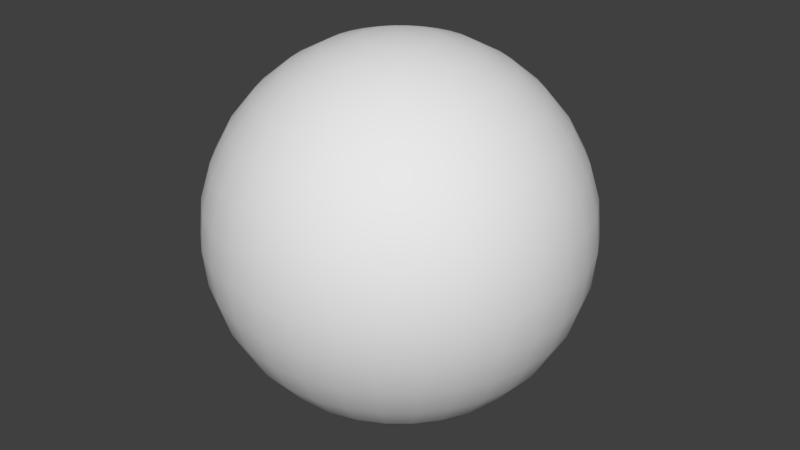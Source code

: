 # Source: bill6.blend  (saved by Blender 2.79.0; exported with 4.5.12 LTS)
import bpy
from mathutils import Matrix  # noqa: F401  (used for matrix-valued properties, if any)

bpy.ops.wm.read_factory_settings(use_empty=True)
scene = bpy.context.scene
scene.name = 'Scene'

# ---- collections
col_collection_1 = bpy.data.collections.new('Collection 1'); scene.collection.children.link(col_collection_1)

# ---- world
world_world = bpy.data.worlds.new('World'); scene.world = world_world
world_world.color = (0.05088, 0.05088, 0.05088)
world_world.use_sun_shadow = False
world_world.sun_shadow_jitter_overblur = 0.0
world_world.cycles.sampling_method = 'MANUAL'

# ---- meshes
me_sphere = bpy.data.meshes.new('Sphere')
me_sphere.from_pydata([(0.03806, 0.1913, 0.9808), (0.07466, 0.3753, 0.9239), (0.1084, 0.5449, 0.8315), (0.1379, 0.6935, 0.7071), (0.1622, 0.8155, 0.5556), (0.1802, 0.9061, 0.3827), (0.1913, 0.9619, 0.1951), (0.1951, 0.9808, 7.55e-08), (0.1913, 0.9619, -0.1951), (0.1802, 0.9061, -0.3827), (0.1622, 0.8155, -0.5556), (0.1379, 0.6935, -0.7071), (0.1084, 0.5449, -0.8315), (0.07466, 0.3753, -0.9239), (0.03806, 0.1913, -0.9808), (0.07466, 0.1802, 0.9808), (0.1464, 0.3536, 0.9239), (0.2126, 0.5133, 0.8315), (0.2706, 0.6533, 0.7071), (0.3182, 0.7682, 0.5556), (0.3536, 0.8536, 0.3827), (0.3753, 0.9061, 0.1951), (0.3827, 0.9239, 7.55e-08), (0.3753, 0.9061, -0.1951), (0.3536, 0.8536, -0.3827), (0.3182, 0.7682, -0.5556), (0.2706, 0.6533, -0.7071), (0.2126, 0.5133, -0.8315), (0.1464, 0.3536, -0.9239), (0.07466, 0.1802, -0.9808), (0.1084, 0.1622, 0.9808), (0.2126, 0.3182, 0.9239), (0.3087, 0.4619, 0.8315), (0.3928, 0.5879, 0.7071), (0.4619, 0.6913, 0.5556), (0.5133, 0.7682, 0.3827), (0.5449, 0.8155, 0.1951), (0.5556, 0.8315, 7.55e-08), (0.5449, 0.8155, -0.1951), (0.5133, 0.7682, -0.3827), (0.4619, 0.6913, -0.5556), (0.3928, 0.5879, -0.7071), (0.3087, 0.4619, -0.8315), (0.2126, 0.3182, -0.9239), (0.1084, 0.1622, -0.9808), (0.1379, 0.1379, 0.9808), (0.2706, 0.2706, 0.9239), (0.3928, 0.3928, 0.8315), (0.5, 0.5, 0.7071), (0.5879, 0.5879, 0.5556), (0.6533, 0.6533, 0.3827), (0.6935, 0.6935, 0.1951), (0.7071, 0.7071, 7.55e-08), (0.6935, 0.6935, -0.1951), (0.6533, 0.6533, -0.3827), (0.5879, 0.5879, -0.5556), (0.5, 0.5, -0.7071), (0.3928, 0.3928, -0.8315), (0.2706, 0.2706, -0.9239), (0.1379, 0.1379, -0.9808), (0.1622, 0.1084, 0.9808), (0.3182, 0.2126, 0.9239), (0.4619, 0.3087, 0.8315), (0.5879, 0.3928, 0.7071), (0.6913, 0.4619, 0.5556), (0.7682, 0.5133, 0.3827), (0.8155, 0.5449, 0.1951), (0.8315, 0.5556, 7.55e-08), (0.8155, 0.5449, -0.1951), (0.7682, 0.5133, -0.3827), (0.6913, 0.4619, -0.5556), (0.5879, 0.3928, -0.7071), (0.4619, 0.3087, -0.8315), (0.3182, 0.2126, -0.9239), (0.1622, 0.1084, -0.9808), (0.0, -3.258e-07, -1.0), (0.1802, 0.07466, 0.9808), (0.3536, 0.1464, 0.9239), (0.5133, 0.2126, 0.8315), (0.6533, 0.2706, 0.7071), (0.7682, 0.3182, 0.5556), (0.8536, 0.3536, 0.3827), (0.9061, 0.3753, 0.1951), (0.9239, 0.3827, 7.55e-08), (0.9061, 0.3753, -0.1951), (0.8536, 0.3536, -0.3827), (0.7682, 0.3182, -0.5556), (0.6533, 0.2706, -0.7071), (0.5133, 0.2126, -0.8315), (0.3536, 0.1464, -0.9239), (0.1802, 0.07466, -0.9808), (0.1913, 0.03806, 0.9808), (0.3753, 0.07466, 0.9239), (0.5449, 0.1084, 0.8315), (0.6935, 0.1379, 0.7071), (0.8155, 0.1622, 0.5556), (0.9061, 0.1802, 0.3827), (0.9619, 0.1913, 0.1951), (0.9808, 0.1951, 7.55e-08), (0.9619, 0.1913, -0.1951), (0.9061, 0.1802, -0.3827), (0.8155, 0.1622, -0.5556), (0.6935, 0.1379, -0.7071), (0.5449, 0.1084, -0.8315), (0.3753, 0.07466, -0.9239), (0.1913, 0.03806, -0.9808), (0.1951, -3.266e-07, 0.9808), (0.3827, -3.192e-07, 0.9239), (0.5556, -3.117e-07, 0.8315), (0.7071, -3.192e-07, 0.7071), (0.8315, -3.341e-07, 0.5556), (0.9239, -2.745e-07, 0.3827), (0.9808, -3.937e-07, 0.1951), (1.0, -3.788e-07, 7.55e-08), (0.9808, -3.937e-07, -0.1951), (0.9239, -2.298e-07, -0.3827), (0.8315, -3.341e-07, -0.5556), (0.7071, -3.192e-07, -0.7071), (0.5556, -3.415e-07, -0.8315), (0.3827, -3.043e-07, -0.9239), (0.1951, -3.08e-07, -0.9808), (0.1913, -0.03806, 0.9808), (0.3753, -0.07466, 0.9239), (0.5449, -0.1084, 0.8315), (0.6935, -0.138, 0.7071), (0.8155, -0.1622, 0.5556), (0.9061, -0.1802, 0.3827), (0.9619, -0.1913, 0.1951), (0.9808, -0.1951, 7.55e-08), (0.9619, -0.1913, -0.1951), (0.9061, -0.1802, -0.3827), (0.8155, -0.1622, -0.5556), (0.6935, -0.138, -0.7071), (0.5449, -0.1084, -0.8315), (0.3753, -0.07466, -0.9239), (0.1913, -0.03806, -0.9808), (0.1802, -0.07466, 0.9808), (0.3536, -0.1464, 0.9239), (0.5133, -0.2126, 0.8315), (0.6533, -0.2706, 0.7071), (0.7682, -0.3182, 0.5556), (0.8536, -0.3536, 0.3827), (0.9061, -0.3753, 0.1951), (0.9239, -0.3827, 7.55e-08), (0.9061, -0.3753, -0.1951), (0.8536, -0.3536, -0.3827), (0.7682, -0.3182, -0.5556), (0.6533, -0.2706, -0.7071), (0.5133, -0.2126, -0.8315), (0.3536, -0.1464, -0.9239), (0.1802, -0.07466, -0.9808), (0.1622, -0.1084, 0.9808), (0.3182, -0.2126, 0.9239), (0.4619, -0.3087, 0.8315), (0.5879, -0.3928, 0.7071), (0.6913, -0.4619, 0.5556), (0.7682, -0.5133, 0.3827), (0.8155, -0.5449, 0.1951), (0.8315, -0.5556, 7.55e-08), (0.8155, -0.5449, -0.1951), (0.7682, -0.5133, -0.3827), (0.6913, -0.4619, -0.5556), (0.5879, -0.3928, -0.7071), (0.4619, -0.3087, -0.8315), (0.3182, -0.2126, -0.9239), (0.1622, -0.1084, -0.9808), (0.1379, -0.138, 0.9808), (0.2706, -0.2706, 0.9239), (0.3928, -0.3928, 0.8315), (0.5, -0.5, 0.7071), (0.5879, -0.5879, 0.5556), (0.6533, -0.6533, 0.3827), (0.6935, -0.6935, 0.1951), (0.7071, -0.7071, 7.55e-08), (0.6935, -0.6935, -0.1951), (0.6533, -0.6533, -0.3827), (0.5879, -0.5879, -0.5556), (0.5, -0.5, -0.7071), (0.3928, -0.3928, -0.8315), (0.2706, -0.2706, -0.9239), (0.1379, -0.138, -0.9808), (0.1084, -0.1622, 0.9808), (0.2126, -0.3182, 0.9239), (0.3087, -0.4619, 0.8315), (0.3928, -0.5879, 0.7071), (0.4619, -0.6913, 0.5556), (0.5133, -0.7682, 0.3827), (0.5449, -0.8155, 0.1951), (0.5556, -0.8315, 7.55e-08), (0.5449, -0.8155, -0.1951), (0.5133, -0.7682, -0.3827), (0.4619, -0.6913, -0.5556), (0.3928, -0.5879, -0.7071), (0.3087, -0.4619, -0.8315), (0.2126, -0.3182, -0.9239), (0.1084, -0.1622, -0.9808), (0.07466, -0.1802, 0.9808), (0.1464, -0.3536, 0.9239), (0.2126, -0.5133, 0.8315), (0.2706, -0.6533, 0.7071), (0.3182, -0.7682, 0.5556), (0.3536, -0.8536, 0.3827), (0.3753, -0.9061, 0.1951), (0.3827, -0.9239, 7.55e-08), (0.3753, -0.9061, -0.1951), (0.3536, -0.8536, -0.3827), (0.3182, -0.7682, -0.5556), (0.2706, -0.6533, -0.7071), (0.2126, -0.5133, -0.8315), (0.1464, -0.3536, -0.9239), (0.07466, -0.1802, -0.9808), (0.03806, -0.1913, 0.9808), (0.07466, -0.3753, 0.9239), (0.1084, -0.5449, 0.8315), (0.1379, -0.6935, 0.7071), (0.1622, -0.8155, 0.5556), (0.1802, -0.9061, 0.3827), (0.1913, -0.9619, 0.1951), (0.1951, -0.9808, 7.55e-08), (0.1913, -0.9619, -0.1951), (0.1802, -0.9061, -0.3827), (0.1622, -0.8155, -0.5556), (0.1379, -0.6935, -0.7071), (0.1084, -0.5449, -0.8315), (0.07466, -0.3753, -0.9239), (0.03806, -0.1913, -0.9808), (-7.212e-09, -0.1951, 0.9808), (4.122e-08, -0.3827, 0.9239), (2.632e-08, -0.5556, 0.8315), (-2.584e-08, -0.7071, 0.7071), (-8.544e-08, -0.8315, 0.5556), (6.357e-08, -0.9239, 0.3827), (-8.544e-08, -0.9808, 0.1951), (-1.003e-07, -1.0, 7.55e-08), (-8.544e-08, -0.9808, -0.1951), (6.357e-08, -0.9239, -0.3827), (-8.544e-08, -0.8315, -0.5556), (-2.584e-08, -0.7071, -0.7071), (-1.094e-08, -0.5556, -0.8315), (3.964e-09, -0.3827, -0.9239), (3.964e-09, -0.1951, -0.9808), (-0.03806, -0.1913, 0.9808), (-0.07466, -0.3753, 0.9239), (-0.1084, -0.5449, 0.8315), (-0.1379, -0.6935, 0.7071), (-0.1622, -0.8155, 0.5556), (-0.1802, -0.9061, 0.3827), (-0.1913, -0.9619, 0.1951), (-0.1951, -0.9808, 7.55e-08), (-0.1913, -0.9619, -0.1951), (-0.1802, -0.9061, -0.3827), (-0.1622, -0.8155, -0.5556), (-0.1379, -0.6935, -0.7071), (-0.1084, -0.5449, -0.8315), (-0.07466, -0.3753, -0.9239), (-0.03806, -0.1913, -0.9808), (-0.07466, -0.1802, 0.9808), (-0.1464, -0.3536, 0.9239), (-0.2126, -0.5133, 0.8315), (-0.2706, -0.6533, 0.7071), (-0.3182, -0.7682, 0.5556), (-0.3536, -0.8536, 0.3827), (-0.3753, -0.9061, 0.1951), (-0.3827, -0.9239, 7.55e-08), (-0.3753, -0.9061, -0.1951), (-0.3536, -0.8536, -0.3827), (-0.3182, -0.7682, -0.5556), (-0.2706, -0.6533, -0.7071), (-0.2126, -0.5133, -0.8315), (-0.1464, -0.3536, -0.9239), (-0.07466, -0.1802, -0.9808), (-1.81e-07, -5.968e-07, 1.0), (-0.1084, -0.1622, 0.9808), (-0.2126, -0.3182, 0.9239), (-0.3087, -0.4619, 0.8315), (-0.3928, -0.5879, 0.7071), (-0.4619, -0.6913, 0.5556), (-0.5133, -0.7682, 0.3827), (-0.5449, -0.8155, 0.1951), (-0.5556, -0.8315, 7.55e-08), (-0.5449, -0.8155, -0.1951), (-0.5133, -0.7682, -0.3827), (-0.4619, -0.6913, -0.5556), (-0.3928, -0.5879, -0.7071), (-0.3087, -0.4619, -0.8315), (-0.2126, -0.3182, -0.9239), (-0.1084, -0.1622, -0.9808), (-0.1379, -0.138, 0.9808), (-0.2706, -0.2706, 0.9239), (-0.3928, -0.3928, 0.8315), (-0.5, -0.5, 0.7071), (-0.5879, -0.5879, 0.5556), (-0.6533, -0.6533, 0.3827), (-0.6935, -0.6935, 0.1951), (-0.7071, -0.7071, 7.55e-08), (-0.6935, -0.6935, -0.1951), (-0.6533, -0.6533, -0.3827), (-0.5879, -0.5879, -0.5556), (-0.5, -0.5, -0.7071), (-0.3928, -0.3928, -0.8315), (-0.2706, -0.2706, -0.9239), (-0.1379, -0.1379, -0.9808), (-0.1622, -0.1084, 0.9808), (-0.3182, -0.2126, 0.9239), (-0.4619, -0.3087, 0.8315), (-0.5879, -0.3928, 0.7071), (-0.6913, -0.4619, 0.5556), (-0.7682, -0.5133, 0.3827), (-0.8155, -0.5449, 0.1951), (-0.8315, -0.5556, 7.55e-08), (-0.8155, -0.5449, -0.1951), (-0.7682, -0.5133, -0.3827), (-0.6913, -0.4619, -0.5556), (-0.5879, -0.3928, -0.7071), (-0.4619, -0.3087, -0.8315), (-0.3182, -0.2126, -0.9239), (-0.1622, -0.1084, -0.9808), (-0.1802, -0.07466, 0.9808), (-0.3536, -0.1464, 0.9239), (-0.5133, -0.2126, 0.8315), (-0.6533, -0.2706, 0.7071), (-0.7682, -0.3182, 0.5556), (-0.8536, -0.3536, 0.3827), (-0.9061, -0.3753, 0.1951), (-0.9239, -0.3827, 7.55e-08), (-0.9061, -0.3753, -0.1951), (-0.8536, -0.3536, -0.3827), (-0.7682, -0.3182, -0.5556), (-0.6533, -0.2706, -0.7071), (-0.5133, -0.2126, -0.8315), (-0.3536, -0.1464, -0.9239), (-0.1802, -0.07466, -0.9808), (-0.1913, -0.03806, 0.9808), (-0.3753, -0.07466, 0.9239), (-0.5449, -0.1084, 0.8315), (-0.6935, -0.1379, 0.7071), (-0.8155, -0.1622, 0.5556), (-0.9061, -0.1802, 0.3827), (-0.9619, -0.1913, 0.1951), (-0.9808, -0.1951, 7.55e-08), (-0.9619, -0.1913, -0.1951), (-0.9061, -0.1802, -0.3827), (-0.8155, -0.1622, -0.5556), (-0.6935, -0.1379, -0.7071), (-0.5449, -0.1084, -0.8315), (-0.3753, -0.07466, -0.9239), (-0.1913, -0.03806, -0.9808), (-0.1951, -3.117e-07, 0.9808), (-0.3827, -2.819e-07, 0.9239), (-0.5556, -2.819e-07, 0.8315), (-0.7071, -1.851e-07, 0.7071), (-0.8315, -1.404e-07, 0.5556), (-0.9239, -3.192e-07, 0.3827), (-0.9808, -9.567e-08, 0.1951), (-1.0, -1.404e-07, 7.55e-08), (-0.9808, -9.567e-08, -0.1951), (-0.9239, -3.192e-07, -0.3827), (-0.8315, -1.404e-07, -0.5556), (-0.7071, -1.851e-07, -0.7071), (-0.5556, -2.596e-07, -0.8315), (-0.3827, -2.521e-07, -0.9239), (-0.1951, -3.155e-07, -0.9808), (-0.1913, 0.03806, 0.9808), (-0.3753, 0.07466, 0.9239), (-0.5449, 0.1084, 0.8315), (-0.6935, 0.1379, 0.7071), (-0.8155, 0.1622, 0.5556), (-0.9061, 0.1802, 0.3827), (-0.9619, 0.1913, 0.1951), (-0.9808, 0.1951, 7.55e-08), (-0.9619, 0.1913, -0.1951), (-0.9061, 0.1802, -0.3827), (-0.8155, 0.1622, -0.5556), (-0.6935, 0.1379, -0.7071), (-0.5449, 0.1084, -0.8315), (-0.3753, 0.07466, -0.9239), (-0.1913, 0.03806, -0.9808), (-0.1802, 0.07466, 0.9808), (-0.3536, 0.1464, 0.9239), (-0.5133, 0.2126, 0.8315), (-0.6533, 0.2706, 0.7071), (-0.7682, 0.3182, 0.5556), (-0.8536, 0.3536, 0.3827), (-0.9061, 0.3753, 0.1951), (-0.9239, 0.3827, 7.55e-08), (-0.9061, 0.3753, -0.1951), (-0.8536, 0.3536, -0.3827), (-0.7682, 0.3182, -0.5556), (-0.6533, 0.2706, -0.7071), (-0.5133, 0.2126, -0.8315), (-0.3536, 0.1464, -0.9239), (-0.1802, 0.07466, -0.9808), (-0.1622, 0.1084, 0.9808), (-0.3182, 0.2126, 0.9239), (-0.4619, 0.3087, 0.8315), (-0.5879, 0.3928, 0.7071), (-0.6913, 0.4619, 0.5556), (-0.7682, 0.5133, 0.3827), (-0.8155, 0.5449, 0.1951), (-0.8315, 0.5556, 7.55e-08), (-0.8155, 0.5449, -0.1951), (-0.7682, 0.5133, -0.3827), (-0.6913, 0.4619, -0.5556), (-0.5879, 0.3928, -0.7071), (-0.4619, 0.3087, -0.8315), (-0.3182, 0.2126, -0.9239), (-0.1622, 0.1084, -0.9808), (-0.1379, 0.1379, 0.9808), (-0.2706, 0.2706, 0.9239), (-0.3928, 0.3928, 0.8315), (-0.5, 0.5, 0.7071), (-0.5879, 0.5879, 0.5556), (-0.6533, 0.6533, 0.3827), (-0.6935, 0.6935, 0.1951), (-0.7071, 0.7071, 7.55e-08), (-0.6935, 0.6935, -0.1951), (-0.6533, 0.6533, -0.3827), (-0.5879, 0.5879, -0.5556), (-0.5, 0.5, -0.7071), (-0.3928, 0.3928, -0.8315), (-0.2706, 0.2706, -0.9239), (-0.1379, 0.1379, -0.9808), (-0.1084, 0.1622, 0.9808), (-0.2126, 0.3182, 0.9239), (-0.3087, 0.4619, 0.8315), (-0.3928, 0.5879, 0.7071), (-0.4619, 0.6913, 0.5556), (-0.5133, 0.7682, 0.3827), (-0.5449, 0.8155, 0.1951), (-0.5556, 0.8315, 7.55e-08), (-0.5449, 0.8155, -0.1951), (-0.5133, 0.7682, -0.3827), (-0.4619, 0.6913, -0.5556), (-0.3928, 0.5879, -0.7071), (-0.3087, 0.4619, -0.8315), (-0.2126, 0.3182, -0.9239), (-0.1084, 0.1622, -0.9808), (-0.07466, 0.1802, 0.9808), (-0.1464, 0.3536, 0.9239), (-0.2126, 0.5133, 0.8315), (-0.2706, 0.6533, 0.7071), (-0.3182, 0.7682, 0.5556), (-0.3536, 0.8536, 0.3827), (-0.3753, 0.9061, 0.1951), (-0.3827, 0.9239, 7.55e-08), (-0.3753, 0.9061, -0.1951), (-0.3536, 0.8536, -0.3827), (-0.3182, 0.7682, -0.5556), (-0.2706, 0.6533, -0.7071), (-0.2126, 0.5133, -0.8315), (-0.1464, 0.3536, -0.9239), (-0.07466, 0.1802, -0.9808), (-0.03806, 0.1913, 0.9808), (-0.07466, 0.3753, 0.9239), (-0.1084, 0.5449, 0.8315), (-0.1379, 0.6935, 0.7071), (-0.1622, 0.8155, 0.5556), (-0.1802, 0.9061, 0.3827), (-0.1913, 0.9619, 0.1951), (-0.1951, 0.9808, 7.55e-08), (-0.1913, 0.9619, -0.1951), (-0.1802, 0.9061, -0.3827), (-0.1622, 0.8155, -0.5556), (-0.1379, 0.6935, -0.7071), (-0.1084, 0.5449, -0.8315), (-0.07466, 0.3753, -0.9239), (-0.03806, 0.1913, -0.9808), (3.749e-08, 0.1951, 0.9808), (7.847e-08, 0.3827, 0.9239), (1.083e-07, 0.5556, 0.8315), (1.53e-07, 0.7071, 0.7071), (2.722e-07, 0.8315, 0.5556), (6.357e-08, 0.9239, 0.3827), (2.573e-07, 0.9808, 0.1951), (2.722e-07, 1.0, 7.55e-08), (2.573e-07, 0.9808, -0.1951), (6.357e-08, 0.9239, -0.3827), (2.722e-07, 0.8315, -0.5556), (1.53e-07, 0.7071, -0.7071), (1.232e-07, 0.5556, -0.8315), (7.847e-08, 0.3827, -0.9239), (1.514e-08, 0.1951, -0.9808)], [], [(467, 271, 0), (75, 481, 14), (475, 474, 7, 8), (468, 467, 0, 1), (476, 475, 8, 9), (469, 468, 1, 2), (477, 476, 9, 10), (470, 469, 2, 3), (478, 477, 10, 11), (471, 470, 3, 4), (479, 478, 11, 12), (472, 471, 4, 5), (480, 479, 12, 13), (473, 472, 5, 6), (481, 480, 13, 14), (474, 473, 6, 7), (6, 5, 20, 21), (14, 13, 28, 29), (7, 6, 21, 22), (0, 271, 15), (75, 14, 29), (8, 7, 22, 23), (1, 0, 15, 16), (9, 8, 23, 24), (2, 1, 16, 17), (10, 9, 24, 25), (3, 2, 17, 18), (11, 10, 25, 26), (4, 3, 18, 19), (12, 11, 26, 27), (5, 4, 19, 20), (13, 12, 27, 28), (25, 24, 39, 40), (18, 17, 32, 33), (26, 25, 40, 41), (19, 18, 33, 34), (27, 26, 41, 42), (20, 19, 34, 35), (28, 27, 42, 43), (21, 20, 35, 36), (29, 28, 43, 44), (22, 21, 36, 37), (15, 271, 30), (75, 29, 44), (23, 22, 37, 38), (16, 15, 30, 31), (24, 23, 38, 39), (17, 16, 31, 32), (44, 43, 58, 59), (37, 36, 51, 52), (30, 271, 45), (75, 44, 59), (38, 37, 52, 53), (31, 30, 45, 46), (39, 38, 53, 54), (32, 31, 46, 47), (40, 39, 54, 55), (33, 32, 47, 48), (41, 40, 55, 56), (34, 33, 48, 49), (42, 41, 56, 57), (35, 34, 49, 50), (43, 42, 57, 58), (36, 35, 50, 51), (56, 55, 70, 71), (49, 48, 63, 64), (57, 56, 71, 72), (50, 49, 64, 65), (58, 57, 72, 73), (51, 50, 65, 66), (59, 58, 73, 74), (52, 51, 66, 67), (45, 271, 60), (75, 59, 74), (53, 52, 67, 68), (46, 45, 60, 61), (54, 53, 68, 69), (47, 46, 61, 62), (55, 54, 69, 70), (48, 47, 62, 63), (60, 271, 76), (75, 74, 90), (68, 67, 83, 84), (61, 60, 76, 77), (69, 68, 84, 85), (62, 61, 77, 78), (70, 69, 85, 86), (63, 62, 78, 79), (71, 70, 86, 87), (64, 63, 79, 80), (72, 71, 87, 88), (65, 64, 80, 81), (73, 72, 88, 89), (66, 65, 81, 82), (74, 73, 89, 90), (67, 66, 82, 83), (80, 79, 94, 95), (88, 87, 102, 103), (81, 80, 95, 96), (89, 88, 103, 104), (82, 81, 96, 97), (90, 89, 104, 105), (83, 82, 97, 98), (76, 271, 91), (75, 90, 105), (84, 83, 98, 99), (77, 76, 91, 92), (85, 84, 99, 100), (78, 77, 92, 93), (86, 85, 100, 101), (79, 78, 93, 94), (87, 86, 101, 102), (99, 98, 113, 114), (92, 91, 106, 107), (100, 99, 114, 115), (93, 92, 107, 108), (101, 100, 115, 116), (94, 93, 108, 109), (102, 101, 116, 117), (95, 94, 109, 110), (103, 102, 117, 118), (96, 95, 110, 111), (104, 103, 118, 119), (97, 96, 111, 112), (105, 104, 119, 120), (98, 97, 112, 113), (91, 271, 106), (75, 105, 120), (118, 117, 132, 133), (111, 110, 125, 126), (119, 118, 133, 134), (112, 111, 126, 127), (120, 119, 134, 135), (113, 112, 127, 128), (106, 271, 121), (75, 120, 135), (114, 113, 128, 129), (107, 106, 121, 122), (115, 114, 129, 130), (108, 107, 122, 123), (116, 115, 130, 131), (109, 108, 123, 124), (117, 116, 131, 132), (110, 109, 124, 125), (122, 121, 136, 137), (130, 129, 144, 145), (123, 122, 137, 138), (131, 130, 145, 146), (124, 123, 138, 139), (132, 131, 146, 147), (125, 124, 139, 140), (133, 132, 147, 148), (126, 125, 140, 141), (134, 133, 148, 149), (127, 126, 141, 142), (135, 134, 149, 150), (128, 127, 142, 143), (121, 271, 136), (75, 135, 150), (129, 128, 143, 144), (141, 140, 155, 156), (149, 148, 163, 164), (142, 141, 156, 157), (150, 149, 164, 165), (143, 142, 157, 158), (136, 271, 151), (75, 150, 165), (144, 143, 158, 159), (137, 136, 151, 152), (145, 144, 159, 160), (138, 137, 152, 153), (146, 145, 160, 161), (139, 138, 153, 154), (147, 146, 161, 162), (140, 139, 154, 155), (148, 147, 162, 163), (160, 159, 174, 175), (153, 152, 167, 168), (161, 160, 175, 176), (154, 153, 168, 169), (162, 161, 176, 177), (155, 154, 169, 170), (163, 162, 177, 178), (156, 155, 170, 171), (164, 163, 178, 179), (157, 156, 171, 172), (165, 164, 179, 180), (158, 157, 172, 173), (151, 271, 166), (75, 165, 180), (159, 158, 173, 174), (152, 151, 166, 167), (179, 178, 193, 194), (172, 171, 186, 187), (180, 179, 194, 195), (173, 172, 187, 188), (166, 271, 181), (75, 180, 195), (174, 173, 188, 189), (167, 166, 181, 182), (175, 174, 189, 190), (168, 167, 182, 183), (176, 175, 190, 191), (169, 168, 183, 184), (177, 176, 191, 192), (170, 169, 184, 185), (178, 177, 192, 193), (171, 170, 185, 186), (191, 190, 205, 206), (184, 183, 198, 199), (192, 191, 206, 207), (185, 184, 199, 200), (193, 192, 207, 208), (186, 185, 200, 201), (194, 193, 208, 209), (187, 186, 201, 202), (195, 194, 209, 210), (188, 187, 202, 203), (181, 271, 196), (75, 195, 210), (189, 188, 203, 204), (182, 181, 196, 197), (190, 189, 204, 205), (183, 182, 197, 198), (210, 209, 224, 225), (203, 202, 217, 218), (196, 271, 211), (75, 210, 225), (204, 203, 218, 219), (197, 196, 211, 212), (205, 204, 219, 220), (198, 197, 212, 213), (206, 205, 220, 221), (199, 198, 213, 214), (207, 206, 221, 222), (200, 199, 214, 215), (208, 207, 222, 223), (201, 200, 215, 216), (209, 208, 223, 224), (202, 201, 216, 217), (214, 213, 228, 229), (222, 221, 236, 237), (215, 214, 229, 230), (223, 222, 237, 238), (216, 215, 230, 231), (224, 223, 238, 239), (217, 216, 231, 232), (225, 224, 239, 240), (218, 217, 232, 233), (211, 271, 226), (75, 225, 240), (219, 218, 233, 234), (212, 211, 226, 227), (220, 219, 234, 235), (213, 212, 227, 228), (221, 220, 235, 236), (233, 232, 247, 248), (226, 271, 241), (75, 240, 255), (234, 233, 248, 249), (227, 226, 241, 242), (235, 234, 249, 250), (228, 227, 242, 243), (236, 235, 250, 251), (229, 228, 243, 244), (237, 236, 251, 252), (230, 229, 244, 245), (238, 237, 252, 253), (231, 230, 245, 246), (239, 238, 253, 254), (232, 231, 246, 247), (240, 239, 254, 255), (252, 251, 266, 267), (245, 244, 259, 260), (253, 252, 267, 268), (246, 245, 260, 261), (254, 253, 268, 269), (247, 246, 261, 262), (255, 254, 269, 270), (248, 247, 262, 263), (241, 271, 256), (75, 255, 270), (249, 248, 263, 264), (242, 241, 256, 257), (250, 249, 264, 265), (243, 242, 257, 258), (251, 250, 265, 266), (244, 243, 258, 259), (256, 271, 272), (75, 270, 286), (264, 263, 279, 280), (257, 256, 272, 273), (265, 264, 280, 281), (258, 257, 273, 274), (266, 265, 281, 282), (259, 258, 274, 275), (267, 266, 282, 283), (260, 259, 275, 276), (268, 267, 283, 284), (261, 260, 276, 277), (269, 268, 284, 285), (262, 261, 277, 278), (270, 269, 285, 286), (263, 262, 278, 279), (276, 275, 290, 291), (284, 283, 298, 299), (277, 276, 291, 292), (285, 284, 299, 300), (278, 277, 292, 293), (286, 285, 300, 301), (279, 278, 293, 294), (272, 271, 287), (75, 286, 301), (280, 279, 294, 295), (273, 272, 287, 288), (281, 280, 295, 296), (274, 273, 288, 289), (282, 281, 296, 297), (275, 274, 289, 290), (283, 282, 297, 298), (295, 294, 309, 310), (288, 287, 302, 303), (296, 295, 310, 311), (289, 288, 303, 304), (297, 296, 311, 312), (290, 289, 304, 305), (298, 297, 312, 313), (291, 290, 305, 306), (299, 298, 313, 314), (292, 291, 306, 307), (300, 299, 314, 315), (293, 292, 307, 308), (301, 300, 315, 316), (294, 293, 308, 309), (287, 271, 302), (75, 301, 316), (314, 313, 328, 329), (307, 306, 321, 322), (315, 314, 329, 330), (308, 307, 322, 323), (316, 315, 330, 331), (309, 308, 323, 324), (302, 271, 317), (75, 316, 331), (310, 309, 324, 325), (303, 302, 317, 318), (311, 310, 325, 326), (304, 303, 318, 319), (312, 311, 326, 327), (305, 304, 319, 320), (313, 312, 327, 328), (306, 305, 320, 321), (326, 325, 340, 341), (319, 318, 333, 334), (327, 326, 341, 342), (320, 319, 334, 335), (328, 327, 342, 343), (321, 320, 335, 336), (329, 328, 343, 344), (322, 321, 336, 337), (330, 329, 344, 345), (323, 322, 337, 338), (331, 330, 345, 346), (324, 323, 338, 339), (317, 271, 332), (75, 331, 346), (325, 324, 339, 340), (318, 317, 332, 333), (345, 344, 359, 360), (338, 337, 352, 353), (346, 345, 360, 361), (339, 338, 353, 354), (332, 271, 347), (75, 346, 361), (340, 339, 354, 355), (333, 332, 347, 348), (341, 340, 355, 356), (334, 333, 348, 349), (342, 341, 356, 357), (335, 334, 349, 350), (343, 342, 357, 358), (336, 335, 350, 351), (344, 343, 358, 359), (337, 336, 351, 352), (349, 348, 363, 364), (357, 356, 371, 372), (350, 349, 364, 365), (358, 357, 372, 373), (351, 350, 365, 366), (359, 358, 373, 374), (352, 351, 366, 367), (360, 359, 374, 375), (353, 352, 367, 368), (361, 360, 375, 376), (354, 353, 368, 369), (347, 271, 362), (75, 361, 376), (355, 354, 369, 370), (348, 347, 362, 363), (356, 355, 370, 371), (368, 367, 382, 383), (376, 375, 390, 391), (369, 368, 383, 384), (362, 271, 377), (75, 376, 391), (370, 369, 384, 385), (363, 362, 377, 378), (371, 370, 385, 386), (364, 363, 378, 379), (372, 371, 386, 387), (365, 364, 379, 380), (373, 372, 387, 388), (366, 365, 380, 381), (374, 373, 388, 389), (367, 366, 381, 382), (375, 374, 389, 390), (387, 386, 401, 402), (380, 379, 394, 395), (388, 387, 402, 403), (381, 380, 395, 396), (389, 388, 403, 404), (382, 381, 396, 397), (390, 389, 404, 405), (383, 382, 397, 398), (391, 390, 405, 406), (384, 383, 398, 399), (377, 271, 392), (75, 391, 406), (385, 384, 399, 400), (378, 377, 392, 393), (386, 385, 400, 401), (379, 378, 393, 394), (406, 405, 420, 421), (399, 398, 413, 414), (392, 271, 407), (75, 406, 421), (400, 399, 414, 415), (393, 392, 407, 408), (401, 400, 415, 416), (394, 393, 408, 409), (402, 401, 416, 417), (395, 394, 409, 410), (403, 402, 417, 418), (396, 395, 410, 411), (404, 403, 418, 419), (397, 396, 411, 412), (405, 404, 419, 420), (398, 397, 412, 413), (410, 409, 424, 425), (418, 417, 432, 433), (411, 410, 425, 426), (419, 418, 433, 434), (412, 411, 426, 427), (420, 419, 434, 435), (413, 412, 427, 428), (421, 420, 435, 436), (414, 413, 428, 429), (407, 271, 422), (75, 421, 436), (415, 414, 429, 430), (408, 407, 422, 423), (416, 415, 430, 431), (409, 408, 423, 424), (417, 416, 431, 432), (429, 428, 443, 444), (422, 271, 437), (75, 436, 451), (430, 429, 444, 445), (423, 422, 437, 438), (431, 430, 445, 446), (424, 423, 438, 439), (432, 431, 446, 447), (425, 424, 439, 440), (433, 432, 447, 448), (426, 425, 440, 441), (434, 433, 448, 449), (427, 426, 441, 442), (435, 434, 449, 450), (428, 427, 442, 443), (436, 435, 450, 451), (448, 447, 462, 463), (441, 440, 455, 456), (449, 448, 463, 464), (442, 441, 456, 457), (450, 449, 464, 465), (443, 442, 457, 458), (451, 450, 465, 466), (444, 443, 458, 459), (437, 271, 452), (75, 451, 466), (445, 444, 459, 460), (438, 437, 452, 453), (446, 445, 460, 461), (439, 438, 453, 454), (447, 446, 461, 462), (440, 439, 454, 455), (75, 466, 481), (460, 459, 474, 475), (453, 452, 467, 468), (461, 460, 475, 476), (454, 453, 468, 469), (462, 461, 476, 477), (455, 454, 469, 470), (463, 462, 477, 478), (456, 455, 470, 471), (464, 463, 478, 479), (457, 456, 471, 472), (465, 464, 479, 480), (458, 457, 472, 473), (466, 465, 480, 481), (459, 458, 473, 474), (452, 271, 467)])
me_sphere.polygons.foreach_set('use_smooth', [True] * 512)
_uv = me_sphere.uv_layers.new(name='UVMap')
_uv.uv.foreach_set('vector', [0.6297, 0.7358, 0.6297, 0.738, 0.6339, 0.7358, 0.6297, 0.5025, 0.6297, 0.5048, 0.6339, 0.5048, 0.6297, 0.5973, 0.6297, 0.6203, 0.6513, 0.6203, 0.6509, 0.5973, 0.6297, 0.7291, 0.6297, 0.7358, 0.6339, 0.7358, 0.638, 0.7291, 0.6297, 0.5752, 0.6297, 0.5973, 0.6509, 0.5973, 0.6497, 0.5752, 0.6297, 0.7182, 0.6297, 0.7291, 0.638, 0.7291, 0.6417, 0.7182, 0.6297, 0.5549, 0.6297, 0.5752, 0.6497, 0.5752, 0.6477, 0.5549, 0.6297, 0.7035, 0.6297, 0.7182, 0.6417, 0.7182, 0.645, 0.7035, 0.6297, 0.537, 0.6297, 0.5549, 0.6477, 0.5549, 0.645, 0.537, 0.6297, 0.6857, 0.6297, 0.7035, 0.645, 0.7035, 0.6477, 0.6857, 0.6297, 0.5224, 0.6297, 0.537, 0.645, 0.537, 0.6417, 0.5224, 0.6297, 0.6653, 0.6297, 0.6857, 0.6477, 0.6857, 0.6497, 0.6653, 0.6297, 0.5115, 0.6297, 0.5224, 0.6417, 0.5224, 0.638, 0.5115, 0.6297, 0.6432, 0.6297, 0.6653, 0.6497, 0.6653, 0.6509, 0.6432, 0.6297, 0.5048, 0.6297, 0.5115, 0.638, 0.5115, 0.6339, 0.5048, 0.6297, 0.6203, 0.6297, 0.6432, 0.6509, 0.6432, 0.6513, 0.6203, 0.6509, 0.6432, 0.6497, 0.6653, 0.669, 0.6653, 0.6714, 0.6432, 0.6339, 0.5048, 0.638, 0.5115, 0.6459, 0.5115, 0.638, 0.5048, 0.6513, 0.6203, 0.6509, 0.6432, 0.6714, 0.6432, 0.6722, 0.6203, 0.6339, 0.7358, 0.6297, 0.738, 0.638, 0.7358, 0.6297, 0.5025, 0.6339, 0.5048, 0.638, 0.5048, 0.6509, 0.5973, 0.6513, 0.6203, 0.6722, 0.6203, 0.6714, 0.5973, 0.638, 0.7291, 0.6339, 0.7358, 0.638, 0.7358, 0.6459, 0.7291, 0.6497, 0.5752, 0.6509, 0.5973, 0.6714, 0.5973, 0.669, 0.5752, 0.6417, 0.7182, 0.638, 0.7291, 0.6459, 0.7291, 0.6533, 0.7182, 0.6477, 0.5549, 0.6497, 0.5752, 0.669, 0.5752, 0.665, 0.5549, 0.645, 0.7035, 0.6417, 0.7182, 0.6533, 0.7182, 0.6597, 0.7035, 0.645, 0.537, 0.6477, 0.5549, 0.665, 0.5549, 0.6597, 0.537, 0.6477, 0.6857, 0.645, 0.7035, 0.6597, 0.7035, 0.665, 0.6857, 0.6417, 0.5224, 0.645, 0.537, 0.6597, 0.537, 0.6533, 0.5224, 0.6497, 0.6653, 0.6477, 0.6857, 0.665, 0.6857, 0.669, 0.6653, 0.638, 0.5115, 0.6417, 0.5224, 0.6533, 0.5224, 0.6459, 0.5115, 0.665, 0.5549, 0.669, 0.5752, 0.6867, 0.5752, 0.681, 0.5549, 0.6597, 0.7035, 0.6533, 0.7182, 0.664, 0.7182, 0.6733, 0.7035, 0.6597, 0.537, 0.665, 0.5549, 0.681, 0.5549, 0.6733, 0.537, 0.665, 0.6857, 0.6597, 0.7035, 0.6733, 0.7035, 0.681, 0.6857, 0.6533, 0.5224, 0.6597, 0.537, 0.6733, 0.537, 0.664, 0.5224, 0.669, 0.6653, 0.665, 0.6857, 0.681, 0.6857, 0.6867, 0.6653, 0.6459, 0.5115, 0.6533, 0.5224, 0.664, 0.5224, 0.6533, 0.5115, 0.6714, 0.6432, 0.669, 0.6653, 0.6867, 0.6653, 0.6902, 0.6432, 0.638, 0.5048, 0.6459, 0.5115, 0.6533, 0.5115, 0.6417, 0.5048, 0.6722, 0.6203, 0.6714, 0.6432, 0.6902, 0.6432, 0.6914, 0.6203, 0.638, 0.7358, 0.6297, 0.738, 0.6417, 0.7358, 0.6297, 0.5025, 0.638, 0.5048, 0.6417, 0.5048, 0.6714, 0.5973, 0.6722, 0.6203, 0.6914, 0.6203, 0.6902, 0.5973, 0.6459, 0.7291, 0.638, 0.7358, 0.6417, 0.7358, 0.6533, 0.7291, 0.669, 0.5752, 0.6714, 0.5973, 0.6902, 0.5973, 0.6867, 0.5752, 0.6533, 0.7182, 0.6459, 0.7291, 0.6533, 0.7291, 0.664, 0.7182, 0.6417, 0.5048, 0.6533, 0.5115, 0.6597, 0.5115, 0.645, 0.5048, 0.6914, 0.6203, 0.6902, 0.6432, 0.7068, 0.6432, 0.7083, 0.6203, 0.6417, 0.7358, 0.6297, 0.738, 0.645, 0.7358, 0.6297, 0.5025, 0.6417, 0.5048, 0.645, 0.5048, 0.6902, 0.5973, 0.6914, 0.6203, 0.7083, 0.6203, 0.7068, 0.5973, 0.6533, 0.7291, 0.6417, 0.7358, 0.645, 0.7358, 0.6597, 0.7291, 0.6867, 0.5752, 0.6902, 0.5973, 0.7068, 0.5973, 0.7023, 0.5752, 0.664, 0.7182, 0.6533, 0.7291, 0.6597, 0.7291, 0.6733, 0.7182, 0.681, 0.5549, 0.6867, 0.5752, 0.7023, 0.5752, 0.695, 0.5549, 0.6733, 0.7035, 0.664, 0.7182, 0.6733, 0.7182, 0.6852, 0.7035, 0.6733, 0.537, 0.681, 0.5549, 0.695, 0.5549, 0.6852, 0.537, 0.681, 0.6857, 0.6733, 0.7035, 0.6852, 0.7035, 0.695, 0.6857, 0.664, 0.5224, 0.6733, 0.537, 0.6852, 0.537, 0.6733, 0.5224, 0.6867, 0.6653, 0.681, 0.6857, 0.695, 0.6857, 0.7023, 0.6653, 0.6533, 0.5115, 0.664, 0.5224, 0.6733, 0.5224, 0.6597, 0.5115, 0.6902, 0.6432, 0.6867, 0.6653, 0.7023, 0.6653, 0.7068, 0.6432, 0.6852, 0.537, 0.695, 0.5549, 0.7065, 0.5549, 0.695, 0.537, 0.695, 0.6857, 0.6852, 0.7035, 0.695, 0.7035, 0.7065, 0.6857, 0.6733, 0.5224, 0.6852, 0.537, 0.695, 0.537, 0.681, 0.5224, 0.7023, 0.6653, 0.695, 0.6857, 0.7065, 0.6857, 0.7151, 0.6653, 0.6597, 0.5115, 0.6733, 0.5224, 0.681, 0.5224, 0.665, 0.5115, 0.7068, 0.6432, 0.7023, 0.6653, 0.7151, 0.6653, 0.7203, 0.6432, 0.645, 0.5048, 0.6597, 0.5115, 0.665, 0.5115, 0.6477, 0.5048, 0.7083, 0.6203, 0.7068, 0.6432, 0.7203, 0.6432, 0.7221, 0.6203, 0.645, 0.7358, 0.6297, 0.738, 0.6477, 0.7358, 0.6297, 0.5025, 0.645, 0.5048, 0.6477, 0.5048, 0.7068, 0.5973, 0.7083, 0.6203, 0.7221, 0.6203, 0.7203, 0.5973, 0.6597, 0.7291, 0.645, 0.7358, 0.6477, 0.7358, 0.665, 0.7291, 0.7023, 0.5752, 0.7068, 0.5973, 0.7203, 0.5973, 0.7151, 0.5752, 0.6733, 0.7182, 0.6597, 0.7291, 0.665, 0.7291, 0.681, 0.7182, 0.695, 0.5549, 0.7023, 0.5752, 0.7151, 0.5752, 0.7065, 0.5549, 0.6852, 0.7035, 0.6733, 0.7182, 0.681, 0.7182, 0.695, 0.7035, 0.6477, 0.7358, 0.6297, 0.738, 0.6497, 0.7358, 0.6297, 0.5025, 0.6477, 0.5048, 0.6497, 0.5048, 0.7203, 0.5973, 0.7221, 0.6203, 0.7324, 0.6203, 0.7304, 0.5973, 0.665, 0.7291, 0.6477, 0.7358, 0.6497, 0.7358, 0.669, 0.7291, 0.7151, 0.5752, 0.7203, 0.5973, 0.7304, 0.5973, 0.7246, 0.5752, 0.681, 0.7182, 0.665, 0.7291, 0.669, 0.7291, 0.6867, 0.7182, 0.7065, 0.5549, 0.7151, 0.5752, 0.7246, 0.5752, 0.7151, 0.5549, 0.695, 0.7035, 0.681, 0.7182, 0.6867, 0.7182, 0.7023, 0.7035, 0.695, 0.537, 0.7065, 0.5549, 0.7151, 0.5549, 0.7023, 0.537, 0.7065, 0.6857, 0.695, 0.7035, 0.7023, 0.7035, 0.7151, 0.6857, 0.681, 0.5224, 0.695, 0.537, 0.7023, 0.537, 0.6867, 0.5224, 0.7151, 0.6653, 0.7065, 0.6857, 0.7151, 0.6857, 0.7246, 0.6653, 0.665, 0.5115, 0.681, 0.5224, 0.6867, 0.5224, 0.669, 0.5115, 0.7203, 0.6432, 0.7151, 0.6653, 0.7246, 0.6653, 0.7304, 0.6432, 0.6477, 0.5048, 0.665, 0.5115, 0.669, 0.5115, 0.6497, 0.5048, 0.7221, 0.6203, 0.7203, 0.6432, 0.7304, 0.6432, 0.7324, 0.6203, 0.7151, 0.6857, 0.7023, 0.7035, 0.7068, 0.7035, 0.7203, 0.6857, 0.6867, 0.5224, 0.7023, 0.537, 0.7068, 0.537, 0.6902, 0.5224, 0.7246, 0.6653, 0.7151, 0.6857, 0.7203, 0.6857, 0.7304, 0.6653, 0.669, 0.5115, 0.6867, 0.5224, 0.6902, 0.5224, 0.6714, 0.5115, 0.7304, 0.6432, 0.7246, 0.6653, 0.7304, 0.6653, 0.7366, 0.6432, 0.6497, 0.5048, 0.669, 0.5115, 0.6714, 0.5115, 0.6509, 0.5048, 0.7324, 0.6203, 0.7304, 0.6432, 0.7366, 0.6432, 0.7387, 0.6203, 0.6497, 0.7358, 0.6297, 0.738, 0.6509, 0.7358, 0.6297, 0.5025, 0.6497, 0.5048, 0.6509, 0.5048, 0.7304, 0.5973, 0.7324, 0.6203, 0.7387, 0.6203, 0.7366, 0.5973, 0.669, 0.7291, 0.6497, 0.7358, 0.6509, 0.7358, 0.6714, 0.7291, 0.7246, 0.5752, 0.7304, 0.5973, 0.7366, 0.5973, 0.7304, 0.5752, 0.6867, 0.7182, 0.669, 0.7291, 0.6714, 0.7291, 0.6902, 0.7182, 0.7151, 0.5549, 0.7246, 0.5752, 0.7304, 0.5752, 0.7203, 0.5549, 0.7023, 0.7035, 0.6867, 0.7182, 0.6902, 0.7182, 0.7068, 0.7035, 0.7023, 0.537, 0.7151, 0.5549, 0.7203, 0.5549, 0.7068, 0.537, 0.7366, 0.5973, 0.7387, 0.6203, 0.7408, 0.6203, 0.7387, 0.5973, 0.6714, 0.7291, 0.6509, 0.7358, 0.6513, 0.7358, 0.6722, 0.7291, 0.7304, 0.5752, 0.7366, 0.5973, 0.7387, 0.5973, 0.7324, 0.5752, 0.6902, 0.7182, 0.6714, 0.7291, 0.6722, 0.7291, 0.6914, 0.7182, 0.7203, 0.5549, 0.7304, 0.5752, 0.7324, 0.5752, 0.7221, 0.5549, 0.7068, 0.7035, 0.6902, 0.7182, 0.6914, 0.7182, 0.7083, 0.7035, 0.7068, 0.537, 0.7203, 0.5549, 0.7221, 0.5549, 0.7083, 0.537, 0.7203, 0.6857, 0.7068, 0.7035, 0.7083, 0.7035, 0.7221, 0.6857, 0.6902, 0.5224, 0.7068, 0.537, 0.7083, 0.537, 0.6914, 0.5224, 0.7304, 0.6653, 0.7203, 0.6857, 0.7221, 0.6857, 0.7324, 0.6653, 0.6714, 0.5115, 0.6902, 0.5224, 0.6914, 0.5224, 0.6722, 0.5115, 0.7366, 0.6432, 0.7304, 0.6653, 0.7324, 0.6653, 0.7387, 0.6432, 0.6509, 0.5048, 0.6714, 0.5115, 0.6722, 0.5115, 0.6513, 0.5048, 0.7387, 0.6203, 0.7366, 0.6432, 0.7387, 0.6432, 0.7408, 0.6203, 0.6509, 0.7358, 0.6297, 0.738, 0.6513, 0.7358, 0.6297, 0.5025, 0.6509, 0.5048, 0.6513, 0.5048, 0.6914, 0.5224, 0.7083, 0.537, 0.7068, 0.537, 0.6902, 0.5224, 0.7324, 0.6653, 0.7221, 0.6857, 0.7203, 0.6857, 0.7304, 0.6653, 0.6722, 0.5115, 0.6914, 0.5224, 0.6902, 0.5224, 0.6714, 0.5115, 0.7387, 0.6432, 0.7324, 0.6653, 0.7304, 0.6653, 0.7366, 0.6432, 0.6513, 0.5048, 0.6722, 0.5115, 0.6714, 0.5115, 0.6509, 0.5048, 0.7408, 0.6203, 0.7387, 0.6432, 0.7366, 0.6432, 0.7387, 0.6203, 0.6513, 0.7358, 0.6297, 0.738, 0.6509, 0.7358, 0.6297, 0.5025, 0.6513, 0.5048, 0.6509, 0.5048, 0.7387, 0.5973, 0.7408, 0.6203, 0.7387, 0.6203, 0.7366, 0.5973, 0.6722, 0.7291, 0.6513, 0.7358, 0.6509, 0.7358, 0.6714, 0.7291, 0.7324, 0.5752, 0.7387, 0.5973, 0.7366, 0.5973, 0.7304, 0.5752, 0.6914, 0.7182, 0.6722, 0.7291, 0.6714, 0.7291, 0.6902, 0.7182, 0.7221, 0.5549, 0.7324, 0.5752, 0.7304, 0.5752, 0.7203, 0.5549, 0.7083, 0.7035, 0.6914, 0.7182, 0.6902, 0.7182, 0.7068, 0.7035, 0.7083, 0.537, 0.7221, 0.5549, 0.7203, 0.5549, 0.7068, 0.537, 0.7221, 0.6857, 0.7083, 0.7035, 0.7068, 0.7035, 0.7203, 0.6857, 0.6714, 0.7291, 0.6509, 0.7358, 0.6497, 0.7358, 0.669, 0.7291, 0.7304, 0.5752, 0.7366, 0.5973, 0.7304, 0.5973, 0.7246, 0.5752, 0.6902, 0.7182, 0.6714, 0.7291, 0.669, 0.7291, 0.6867, 0.7182, 0.7203, 0.5549, 0.7304, 0.5752, 0.7246, 0.5752, 0.7151, 0.5549, 0.7068, 0.7035, 0.6902, 0.7182, 0.6867, 0.7182, 0.7023, 0.7035, 0.7068, 0.537, 0.7203, 0.5549, 0.7151, 0.5549, 0.7023, 0.537, 0.7203, 0.6857, 0.7068, 0.7035, 0.7023, 0.7035, 0.7151, 0.6857, 0.6902, 0.5224, 0.7068, 0.537, 0.7023, 0.537, 0.6867, 0.5224, 0.7304, 0.6653, 0.7203, 0.6857, 0.7151, 0.6857, 0.7246, 0.6653, 0.6714, 0.5115, 0.6902, 0.5224, 0.6867, 0.5224, 0.669, 0.5115, 0.7366, 0.6432, 0.7304, 0.6653, 0.7246, 0.6653, 0.7304, 0.6432, 0.6509, 0.5048, 0.6714, 0.5115, 0.669, 0.5115, 0.6497, 0.5048, 0.7387, 0.6203, 0.7366, 0.6432, 0.7304, 0.6432, 0.7324, 0.6203, 0.6509, 0.7358, 0.6297, 0.738, 0.6497, 0.7358, 0.6297, 0.5025, 0.6509, 0.5048, 0.6497, 0.5048, 0.7366, 0.5973, 0.7387, 0.6203, 0.7324, 0.6203, 0.7304, 0.5973, 0.7246, 0.6653, 0.7151, 0.6857, 0.7065, 0.6857, 0.7151, 0.6653, 0.669, 0.5115, 0.6867, 0.5224, 0.681, 0.5224, 0.665, 0.5115, 0.7304, 0.6432, 0.7246, 0.6653, 0.7151, 0.6653, 0.7203, 0.6432, 0.6497, 0.5048, 0.669, 0.5115, 0.665, 0.5115, 0.6477, 0.5048, 0.7324, 0.6203, 0.7304, 0.6432, 0.7203, 0.6432, 0.7221, 0.6203, 0.6497, 0.7358, 0.6297, 0.738, 0.6477, 0.7358, 0.6297, 0.5025, 0.6497, 0.5048, 0.6477, 0.5048, 0.7304, 0.5973, 0.7324, 0.6203, 0.7221, 0.6203, 0.7203, 0.5973, 0.669, 0.7291, 0.6497, 0.7358, 0.6477, 0.7358, 0.665, 0.7291, 0.7246, 0.5752, 0.7304, 0.5973, 0.7203, 0.5973, 0.7151, 0.5752, 0.6867, 0.7182, 0.669, 0.7291, 0.665, 0.7291, 0.681, 0.7182, 0.7151, 0.5549, 0.7246, 0.5752, 0.7151, 0.5752, 0.7065, 0.5549, 0.7023, 0.7035, 0.6867, 0.7182, 0.681, 0.7182, 0.695, 0.7035, 0.7023, 0.537, 0.7151, 0.5549, 0.7065, 0.5549, 0.695, 0.537, 0.7151, 0.6857, 0.7023, 0.7035, 0.695, 0.7035, 0.7065, 0.6857, 0.6867, 0.5224, 0.7023, 0.537, 0.695, 0.537, 0.681, 0.5224, 0.7151, 0.5752, 0.7203, 0.5973, 0.7068, 0.5973, 0.7023, 0.5752, 0.681, 0.7182, 0.665, 0.7291, 0.6597, 0.7291, 0.6733, 0.7182, 0.7065, 0.5549, 0.7151, 0.5752, 0.7023, 0.5752, 0.695, 0.5549, 0.695, 0.7035, 0.681, 0.7182, 0.6733, 0.7182, 0.6852, 0.7035, 0.695, 0.537, 0.7065, 0.5549, 0.695, 0.5549, 0.6852, 0.537, 0.7065, 0.6857, 0.695, 0.7035, 0.6852, 0.7035, 0.695, 0.6857, 0.681, 0.5224, 0.695, 0.537, 0.6852, 0.537, 0.6733, 0.5224, 0.7151, 0.6653, 0.7065, 0.6857, 0.695, 0.6857, 0.7023, 0.6653, 0.665, 0.5115, 0.681, 0.5224, 0.6733, 0.5224, 0.6597, 0.5115, 0.7203, 0.6432, 0.7151, 0.6653, 0.7023, 0.6653, 0.7068, 0.6432, 0.6477, 0.5048, 0.665, 0.5115, 0.6597, 0.5115, 0.645, 0.5048, 0.7221, 0.6203, 0.7203, 0.6432, 0.7068, 0.6432, 0.7083, 0.6203, 0.6477, 0.7358, 0.6297, 0.738, 0.645, 0.7358, 0.6297, 0.5025, 0.6477, 0.5048, 0.645, 0.5048, 0.7203, 0.5973, 0.7221, 0.6203, 0.7083, 0.6203, 0.7068, 0.5973, 0.665, 0.7291, 0.6477, 0.7358, 0.645, 0.7358, 0.6597, 0.7291, 0.6597, 0.5115, 0.6733, 0.5224, 0.664, 0.5224, 0.6533, 0.5115, 0.7068, 0.6432, 0.7023, 0.6653, 0.6867, 0.6653, 0.6902, 0.6432, 0.645, 0.5048, 0.6597, 0.5115, 0.6533, 0.5115, 0.6417, 0.5048, 0.7083, 0.6203, 0.7068, 0.6432, 0.6902, 0.6432, 0.6914, 0.6203, 0.645, 0.7358, 0.6297, 0.738, 0.6417, 0.7358, 0.6297, 0.5025, 0.645, 0.5048, 0.6417, 0.5048, 0.7068, 0.5973, 0.7083, 0.6203, 0.6914, 0.6203, 0.6902, 0.5973, 0.6597, 0.7291, 0.645, 0.7358, 0.6417, 0.7358, 0.6533, 0.7291, 0.7023, 0.5752, 0.7068, 0.5973, 0.6902, 0.5973, 0.6867, 0.5752, 0.6733, 0.7182, 0.6597, 0.7291, 0.6533, 0.7291, 0.664, 0.7182, 0.695, 0.5549, 0.7023, 0.5752, 0.6867, 0.5752, 0.681, 0.5549, 0.6852, 0.7035, 0.6733, 0.7182, 0.664, 0.7182, 0.6733, 0.7035, 0.6852, 0.537, 0.695, 0.5549, 0.681, 0.5549, 0.6733, 0.537, 0.695, 0.6857, 0.6852, 0.7035, 0.6733, 0.7035, 0.681, 0.6857, 0.6733, 0.5224, 0.6852, 0.537, 0.6733, 0.537, 0.664, 0.5224, 0.7023, 0.6653, 0.695, 0.6857, 0.681, 0.6857, 0.6867, 0.6653, 0.681, 0.5549, 0.6867, 0.5752, 0.669, 0.5752, 0.665, 0.5549, 0.6733, 0.7035, 0.664, 0.7182, 0.6533, 0.7182, 0.6597, 0.7035, 0.6733, 0.537, 0.681, 0.5549, 0.665, 0.5549, 0.6597, 0.537, 0.681, 0.6857, 0.6733, 0.7035, 0.6597, 0.7035, 0.665, 0.6857, 0.664, 0.5224, 0.6733, 0.537, 0.6597, 0.537, 0.6533, 0.5224, 0.6867, 0.6653, 0.681, 0.6857, 0.665, 0.6857, 0.669, 0.6653, 0.6533, 0.5115, 0.664, 0.5224, 0.6533, 0.5224, 0.6459, 0.5115, 0.6902, 0.6432, 0.6867, 0.6653, 0.669, 0.6653, 0.6714, 0.6432, 0.6417, 0.5048, 0.6533, 0.5115, 0.6459, 0.5115, 0.638, 0.5048, 0.6914, 0.6203, 0.6902, 0.6432, 0.6714, 0.6432, 0.6722, 0.6203, 0.6417, 0.7358, 0.6297, 0.738, 0.638, 0.7358, 0.6297, 0.5025, 0.6417, 0.5048, 0.638, 0.5048, 0.6902, 0.5973, 0.6914, 0.6203, 0.6722, 0.6203, 0.6714, 0.5973, 0.6533, 0.7291, 0.6417, 0.7358, 0.638, 0.7358, 0.6459, 0.7291, 0.6867, 0.5752, 0.6902, 0.5973, 0.6714, 0.5973, 0.669, 0.5752, 0.664, 0.7182, 0.6533, 0.7291, 0.6459, 0.7291, 0.6533, 0.7182, 0.638, 0.5048, 0.6459, 0.5115, 0.638, 0.5115, 0.6339, 0.5048, 0.6722, 0.6203, 0.6714, 0.6432, 0.6509, 0.6432, 0.6513, 0.6203, 0.638, 0.7358, 0.6297, 0.738, 0.6339, 0.7358, 0.6297, 0.5025, 0.638, 0.5048, 0.6339, 0.5048, 0.6714, 0.5973, 0.6722, 0.6203, 0.6513, 0.6203, 0.6509, 0.5973, 0.6459, 0.7291, 0.638, 0.7358, 0.6339, 0.7358, 0.638, 0.7291, 0.669, 0.5752, 0.6714, 0.5973, 0.6509, 0.5973, 0.6497, 0.5752, 0.6533, 0.7182, 0.6459, 0.7291, 0.638, 0.7291, 0.6417, 0.7182, 0.665, 0.5549, 0.669, 0.5752, 0.6497, 0.5752, 0.6477, 0.5549, 0.6597, 0.7035, 0.6533, 0.7182, 0.6417, 0.7182, 0.645, 0.7035, 0.6597, 0.537, 0.665, 0.5549, 0.6477, 0.5549, 0.645, 0.537, 0.665, 0.6857, 0.6597, 0.7035, 0.645, 0.7035, 0.6477, 0.6857, 0.6533, 0.5224, 0.6597, 0.537, 0.645, 0.537, 0.6417, 0.5224, 0.669, 0.6653, 0.665, 0.6857, 0.6477, 0.6857, 0.6497, 0.6653, 0.6459, 0.5115, 0.6533, 0.5224, 0.6417, 0.5224, 0.638, 0.5115, 0.6714, 0.6432, 0.669, 0.6653, 0.6497, 0.6653, 0.6509, 0.6432, 0.645, 0.7035, 0.6417, 0.7182, 0.6297, 0.7182, 0.6297, 0.7035, 0.645, 0.537, 0.6477, 0.5549, 0.6297, 0.5549, 0.6297, 0.537, 0.6477, 0.6857, 0.645, 0.7035, 0.6297, 0.7035, 0.6297, 0.6857, 0.6417, 0.5224, 0.645, 0.537, 0.6297, 0.537, 0.6297, 0.5224, 0.6497, 0.6653, 0.6477, 0.6857, 0.6297, 0.6857, 0.6297, 0.6653, 0.638, 0.5115, 0.6417, 0.5224, 0.6297, 0.5224, 0.6297, 0.5115, 0.6509, 0.6432, 0.6497, 0.6653, 0.6297, 0.6653, 0.6297, 0.6432, 0.6339, 0.5048, 0.638, 0.5115, 0.6297, 0.5115, 0.6297, 0.5048, 0.6513, 0.6203, 0.6509, 0.6432, 0.6297, 0.6432, 0.6297, 0.6203, 0.6339, 0.7358, 0.6297, 0.738, 0.6297, 0.7358, 0.6297, 0.5025, 0.6339, 0.5048, 0.6297, 0.5048, 0.6509, 0.5973, 0.6513, 0.6203, 0.6297, 0.6203, 0.6297, 0.5973, 0.638, 0.7291, 0.6339, 0.7358, 0.6297, 0.7358, 0.6297, 0.7291, 0.6497, 0.5752, 0.6509, 0.5973, 0.6297, 0.5973, 0.6297, 0.5752, 0.6417, 0.7182, 0.638, 0.7291, 0.6297, 0.7291, 0.6297, 0.7182, 0.6477, 0.5549, 0.6497, 0.5752, 0.6297, 0.5752, 0.6297, 0.5549, 0.6297, 0.6203, 0.6297, 0.6432, 0.6084, 0.6432, 0.608, 0.6203, 0.6297, 0.7358, 0.6297, 0.738, 0.6254, 0.7358, 0.6297, 0.5025, 0.6297, 0.5048, 0.6254, 0.5048, 0.6297, 0.5973, 0.6297, 0.6203, 0.608, 0.6203, 0.6084, 0.5973, 0.6297, 0.7291, 0.6297, 0.7358, 0.6254, 0.7358, 0.6214, 0.7291, 0.6297, 0.5752, 0.6297, 0.5973, 0.6084, 0.5973, 0.6096, 0.5752, 0.6297, 0.7182, 0.6297, 0.7291, 0.6214, 0.7291, 0.6176, 0.7182, 0.6297, 0.5549, 0.6297, 0.5752, 0.6096, 0.5752, 0.6116, 0.5549, 0.6297, 0.7035, 0.6297, 0.7182, 0.6176, 0.7182, 0.6143, 0.7035, 0.6297, 0.537, 0.6297, 0.5549, 0.6116, 0.5549, 0.6143, 0.537, 0.6297, 0.6857, 0.6297, 0.7035, 0.6143, 0.7035, 0.6116, 0.6857, 0.6297, 0.5224, 0.6297, 0.537, 0.6143, 0.537, 0.6176, 0.5224, 0.6297, 0.6653, 0.6297, 0.6857, 0.6116, 0.6857, 0.6096, 0.6653, 0.6297, 0.5115, 0.6297, 0.5224, 0.6176, 0.5224, 0.6214, 0.5115, 0.6297, 0.6432, 0.6297, 0.6653, 0.6096, 0.6653, 0.6084, 0.6432, 0.6297, 0.5048, 0.6297, 0.5115, 0.6214, 0.5115, 0.6254, 0.5048, 0.6143, 0.537, 0.6116, 0.5549, 0.5943, 0.5549, 0.5996, 0.537, 0.6116, 0.6857, 0.6143, 0.7035, 0.5996, 0.7035, 0.5943, 0.6857, 0.6176, 0.5224, 0.6143, 0.537, 0.5996, 0.537, 0.606, 0.5224, 0.6096, 0.6653, 0.6116, 0.6857, 0.5943, 0.6857, 0.5903, 0.6653, 0.6214, 0.5115, 0.6176, 0.5224, 0.606, 0.5224, 0.6134, 0.5115, 0.6084, 0.6432, 0.6096, 0.6653, 0.5903, 0.6653, 0.5879, 0.6432, 0.6254, 0.5048, 0.6214, 0.5115, 0.6134, 0.5115, 0.6214, 0.5048, 0.608, 0.6203, 0.6084, 0.6432, 0.5879, 0.6432, 0.5871, 0.6203, 0.6254, 0.7358, 0.6297, 0.738, 0.6214, 0.7358, 0.6297, 0.5025, 0.6254, 0.5048, 0.6214, 0.5048, 0.6084, 0.5973, 0.608, 0.6203, 0.5871, 0.6203, 0.5879, 0.5973, 0.6214, 0.7291, 0.6254, 0.7358, 0.6214, 0.7358, 0.6134, 0.7291, 0.6096, 0.5752, 0.6084, 0.5973, 0.5879, 0.5973, 0.5903, 0.5752, 0.6176, 0.7182, 0.6214, 0.7291, 0.6134, 0.7291, 0.606, 0.7182, 0.6116, 0.5549, 0.6096, 0.5752, 0.5903, 0.5752, 0.5943, 0.5549, 0.6143, 0.7035, 0.6176, 0.7182, 0.606, 0.7182, 0.5996, 0.7035, 0.6214, 0.7358, 0.6297, 0.738, 0.6176, 0.7358, 0.6297, 0.5025, 0.6214, 0.5048, 0.6176, 0.5048, 0.5879, 0.5973, 0.5871, 0.6203, 0.5679, 0.6203, 0.5691, 0.5973, 0.6134, 0.7291, 0.6214, 0.7358, 0.6176, 0.7358, 0.606, 0.7291, 0.5903, 0.5752, 0.5879, 0.5973, 0.5691, 0.5973, 0.5726, 0.5752, 0.606, 0.7182, 0.6134, 0.7291, 0.606, 0.7291, 0.5953, 0.7182, 0.5943, 0.5549, 0.5903, 0.5752, 0.5726, 0.5752, 0.5783, 0.5549, 0.5996, 0.7035, 0.606, 0.7182, 0.5953, 0.7182, 0.586, 0.7035, 0.5996, 0.537, 0.5943, 0.5549, 0.5783, 0.5549, 0.586, 0.537, 0.5943, 0.6857, 0.5996, 0.7035, 0.586, 0.7035, 0.5783, 0.6857, 0.606, 0.5224, 0.5996, 0.537, 0.586, 0.537, 0.5953, 0.5224, 0.5903, 0.6653, 0.5943, 0.6857, 0.5783, 0.6857, 0.5726, 0.6653, 0.6134, 0.5115, 0.606, 0.5224, 0.5953, 0.5224, 0.606, 0.5115, 0.5879, 0.6432, 0.5903, 0.6653, 0.5726, 0.6653, 0.5691, 0.6432, 0.6214, 0.5048, 0.6134, 0.5115, 0.606, 0.5115, 0.6176, 0.5048, 0.5871, 0.6203, 0.5879, 0.6432, 0.5691, 0.6432, 0.5679, 0.6203, 0.5783, 0.6857, 0.586, 0.7035, 0.5741, 0.7035, 0.5643, 0.6857, 0.5953, 0.5224, 0.586, 0.537, 0.5741, 0.537, 0.586, 0.5224, 0.5726, 0.6653, 0.5783, 0.6857, 0.5643, 0.6857, 0.557, 0.6653, 0.606, 0.5115, 0.5953, 0.5224, 0.586, 0.5224, 0.5996, 0.5115, 0.5691, 0.6432, 0.5726, 0.6653, 0.557, 0.6653, 0.5525, 0.6432, 0.6176, 0.5048, 0.606, 0.5115, 0.5996, 0.5115, 0.6143, 0.5048, 0.5679, 0.6203, 0.5691, 0.6432, 0.5525, 0.6432, 0.551, 0.6203, 0.6176, 0.7358, 0.6297, 0.738, 0.6143, 0.7358, 0.6297, 0.5025, 0.6176, 0.5048, 0.6143, 0.5048, 0.5691, 0.5973, 0.5679, 0.6203, 0.551, 0.6203, 0.5525, 0.5973, 0.606, 0.7291, 0.6176, 0.7358, 0.6143, 0.7358, 0.5996, 0.7291, 0.5726, 0.5752, 0.5691, 0.5973, 0.5525, 0.5973, 0.557, 0.5752, 0.5953, 0.7182, 0.606, 0.7291, 0.5996, 0.7291, 0.586, 0.7182, 0.5783, 0.5549, 0.5726, 0.5752, 0.557, 0.5752, 0.5643, 0.5549, 0.586, 0.7035, 0.5953, 0.7182, 0.586, 0.7182, 0.5741, 0.7035, 0.586, 0.537, 0.5783, 0.5549, 0.5643, 0.5549, 0.5741, 0.537, 0.5525, 0.5973, 0.551, 0.6203, 0.5372, 0.6203, 0.539, 0.5973, 0.5996, 0.7291, 0.6143, 0.7358, 0.6116, 0.7358, 0.5943, 0.7291, 0.557, 0.5752, 0.5525, 0.5973, 0.539, 0.5973, 0.5442, 0.5752, 0.586, 0.7182, 0.5996, 0.7291, 0.5943, 0.7291, 0.5783, 0.7182, 0.5643, 0.5549, 0.557, 0.5752, 0.5442, 0.5752, 0.5528, 0.5549, 0.5741, 0.7035, 0.586, 0.7182, 0.5783, 0.7182, 0.5643, 0.7035, 0.5741, 0.537, 0.5643, 0.5549, 0.5528, 0.5549, 0.5643, 0.537, 0.5643, 0.6857, 0.5741, 0.7035, 0.5643, 0.7035, 0.5528, 0.6857, 0.586, 0.5224, 0.5741, 0.537, 0.5643, 0.537, 0.5783, 0.5224, 0.557, 0.6653, 0.5643, 0.6857, 0.5528, 0.6857, 0.5442, 0.6653, 0.5996, 0.5115, 0.586, 0.5224, 0.5783, 0.5224, 0.5943, 0.5115, 0.5525, 0.6432, 0.557, 0.6653, 0.5442, 0.6653, 0.539, 0.6432, 0.6143, 0.5048, 0.5996, 0.5115, 0.5943, 0.5115, 0.6116, 0.5048, 0.551, 0.6203, 0.5525, 0.6432, 0.539, 0.6432, 0.5372, 0.6203, 0.6143, 0.7358, 0.6297, 0.738, 0.6116, 0.7358, 0.6297, 0.5025, 0.6143, 0.5048, 0.6116, 0.5048, 0.5783, 0.5224, 0.5643, 0.537, 0.557, 0.537, 0.5726, 0.5224, 0.5442, 0.6653, 0.5528, 0.6857, 0.5442, 0.6857, 0.5347, 0.6653, 0.5943, 0.5115, 0.5783, 0.5224, 0.5726, 0.5224, 0.5903, 0.5115, 0.539, 0.6432, 0.5442, 0.6653, 0.5347, 0.6653, 0.5289, 0.6432, 0.6116, 0.5048, 0.5943, 0.5115, 0.5903, 0.5115, 0.6096, 0.5048, 0.5372, 0.6203, 0.539, 0.6432, 0.5289, 0.6432, 0.5269, 0.6203, 0.6116, 0.7358, 0.6297, 0.738, 0.6096, 0.7358, 0.6297, 0.5025, 0.6116, 0.5048, 0.6096, 0.5048, 0.539, 0.5973, 0.5372, 0.6203, 0.5269, 0.6203, 0.5289, 0.5973, 0.5943, 0.7291, 0.6116, 0.7358, 0.6096, 0.7358, 0.5903, 0.7291, 0.5442, 0.5752, 0.539, 0.5973, 0.5289, 0.5973, 0.5347, 0.5752, 0.5783, 0.7182, 0.5943, 0.7291, 0.5903, 0.7291, 0.5726, 0.7182, 0.5528, 0.5549, 0.5442, 0.5752, 0.5347, 0.5752, 0.5442, 0.5549, 0.5643, 0.7035, 0.5783, 0.7182, 0.5726, 0.7182, 0.557, 0.7035, 0.5643, 0.537, 0.5528, 0.5549, 0.5442, 0.5549, 0.557, 0.537, 0.5528, 0.6857, 0.5643, 0.7035, 0.557, 0.7035, 0.5442, 0.6857, 0.5347, 0.5752, 0.5289, 0.5973, 0.5227, 0.5973, 0.5289, 0.5752, 0.5726, 0.7182, 0.5903, 0.7291, 0.5879, 0.7291, 0.5691, 0.7182, 0.5442, 0.5549, 0.5347, 0.5752, 0.5289, 0.5752, 0.539, 0.5549, 0.557, 0.7035, 0.5726, 0.7182, 0.5691, 0.7182, 0.5525, 0.7035, 0.557, 0.537, 0.5442, 0.5549, 0.539, 0.5549, 0.5525, 0.537, 0.5442, 0.6857, 0.557, 0.7035, 0.5525, 0.7035, 0.539, 0.6857, 0.5726, 0.5224, 0.557, 0.537, 0.5525, 0.537, 0.5691, 0.5224, 0.5347, 0.6653, 0.5442, 0.6857, 0.539, 0.6857, 0.5289, 0.6653, 0.5903, 0.5115, 0.5726, 0.5224, 0.5691, 0.5224, 0.5879, 0.5115, 0.5289, 0.6432, 0.5347, 0.6653, 0.5289, 0.6653, 0.5227, 0.6432, 0.6096, 0.5048, 0.5903, 0.5115, 0.5879, 0.5115, 0.6084, 0.5048, 0.5269, 0.6203, 0.5289, 0.6432, 0.5227, 0.6432, 0.5206, 0.6203, 0.6096, 0.7358, 0.6297, 0.738, 0.6084, 0.7358, 0.6297, 0.5025, 0.6096, 0.5048, 0.6084, 0.5048, 0.5289, 0.5973, 0.5269, 0.6203, 0.5206, 0.6203, 0.5227, 0.5973, 0.5903, 0.7291, 0.6096, 0.7358, 0.6084, 0.7358, 0.5879, 0.7291, 0.5879, 0.5115, 0.5691, 0.5224, 0.5679, 0.5224, 0.5871, 0.5115, 0.5227, 0.6432, 0.5289, 0.6653, 0.5269, 0.6653, 0.5206, 0.6432, 0.6084, 0.5048, 0.5879, 0.5115, 0.5871, 0.5115, 0.608, 0.5048, 0.5206, 0.6203, 0.5227, 0.6432, 0.5206, 0.6432, 0.5185, 0.6203, 0.6084, 0.7358, 0.6297, 0.738, 0.608, 0.7358, 0.6297, 0.5025, 0.6084, 0.5048, 0.608, 0.5048, 0.5227, 0.5973, 0.5206, 0.6203, 0.5185, 0.6203, 0.5206, 0.5973, 0.5879, 0.7291, 0.6084, 0.7358, 0.608, 0.7358, 0.5871, 0.7291, 0.5289, 0.5752, 0.5227, 0.5973, 0.5206, 0.5973, 0.5269, 0.5752, 0.5691, 0.7182, 0.5879, 0.7291, 0.5871, 0.7291, 0.5679, 0.7182, 0.539, 0.5549, 0.5289, 0.5752, 0.5269, 0.5752, 0.5372, 0.5549, 0.5525, 0.7035, 0.5691, 0.7182, 0.5679, 0.7182, 0.551, 0.7035, 0.5525, 0.537, 0.539, 0.5549, 0.5372, 0.5549, 0.551, 0.537, 0.539, 0.6857, 0.5525, 0.7035, 0.551, 0.7035, 0.5372, 0.6857, 0.5691, 0.5224, 0.5525, 0.537, 0.551, 0.537, 0.5679, 0.5224, 0.5289, 0.6653, 0.539, 0.6857, 0.5372, 0.6857, 0.5269, 0.6653, 0.5679, 0.7182, 0.5871, 0.7291, 0.5879, 0.7291, 0.5691, 0.7182, 0.5372, 0.5549, 0.5269, 0.5752, 0.5289, 0.5752, 0.539, 0.5549, 0.551, 0.7035, 0.5679, 0.7182, 0.5691, 0.7182, 0.5525, 0.7035, 0.551, 0.537, 0.5372, 0.5549, 0.539, 0.5549, 0.5525, 0.537, 0.5372, 0.6857, 0.551, 0.7035, 0.5525, 0.7035, 0.539, 0.6857, 0.5679, 0.5224, 0.551, 0.537, 0.5525, 0.537, 0.5691, 0.5224, 0.5269, 0.6653, 0.5372, 0.6857, 0.539, 0.6857, 0.5289, 0.6653, 0.5871, 0.5115, 0.5679, 0.5224, 0.5691, 0.5224, 0.5879, 0.5115, 0.5206, 0.6432, 0.5269, 0.6653, 0.5289, 0.6653, 0.5227, 0.6432, 0.608, 0.5048, 0.5871, 0.5115, 0.5879, 0.5115, 0.6084, 0.5048, 0.5185, 0.6203, 0.5206, 0.6432, 0.5227, 0.6432, 0.5206, 0.6203, 0.608, 0.7358, 0.6297, 0.738, 0.6084, 0.7358, 0.6297, 0.5025, 0.608, 0.5048, 0.6084, 0.5048, 0.5206, 0.5973, 0.5185, 0.6203, 0.5206, 0.6203, 0.5227, 0.5973, 0.5871, 0.7291, 0.608, 0.7358, 0.6084, 0.7358, 0.5879, 0.7291, 0.5269, 0.5752, 0.5206, 0.5973, 0.5227, 0.5973, 0.5289, 0.5752, 0.5227, 0.6432, 0.5289, 0.6653, 0.5347, 0.6653, 0.5289, 0.6432, 0.6084, 0.5048, 0.5879, 0.5115, 0.5903, 0.5115, 0.6096, 0.5048, 0.5206, 0.6203, 0.5227, 0.6432, 0.5289, 0.6432, 0.5269, 0.6203, 0.6084, 0.7358, 0.6297, 0.738, 0.6096, 0.7358, 0.6297, 0.5025, 0.6084, 0.5048, 0.6096, 0.5048, 0.5227, 0.5973, 0.5206, 0.6203, 0.5269, 0.6203, 0.5289, 0.5973, 0.5879, 0.7291, 0.6084, 0.7358, 0.6096, 0.7358, 0.5903, 0.7291, 0.5289, 0.5752, 0.5227, 0.5973, 0.5289, 0.5973, 0.5347, 0.5752, 0.5691, 0.7182, 0.5879, 0.7291, 0.5903, 0.7291, 0.5726, 0.7182, 0.539, 0.5549, 0.5289, 0.5752, 0.5347, 0.5752, 0.5442, 0.5549, 0.5525, 0.7035, 0.5691, 0.7182, 0.5726, 0.7182, 0.557, 0.7035, 0.5525, 0.537, 0.539, 0.5549, 0.5442, 0.5549, 0.557, 0.537, 0.539, 0.6857, 0.5525, 0.7035, 0.557, 0.7035, 0.5442, 0.6857, 0.5691, 0.5224, 0.5525, 0.537, 0.557, 0.537, 0.5726, 0.5224, 0.5289, 0.6653, 0.539, 0.6857, 0.5442, 0.6857, 0.5347, 0.6653, 0.5879, 0.5115, 0.5691, 0.5224, 0.5726, 0.5224, 0.5903, 0.5115, 0.5442, 0.5549, 0.5347, 0.5752, 0.5442, 0.5752, 0.5528, 0.5549, 0.557, 0.7035, 0.5726, 0.7182, 0.5783, 0.7182, 0.5643, 0.7035, 0.557, 0.537, 0.5442, 0.5549, 0.5528, 0.5549, 0.5643, 0.537, 0.5442, 0.6857, 0.557, 0.7035, 0.5643, 0.7035, 0.5528, 0.6857, 0.5726, 0.5224, 0.557, 0.537, 0.5643, 0.537, 0.5783, 0.5224, 0.5347, 0.6653, 0.5442, 0.6857, 0.5528, 0.6857, 0.5442, 0.6653, 0.5903, 0.5115, 0.5726, 0.5224, 0.5783, 0.5224, 0.5943, 0.5115, 0.5289, 0.6432, 0.5347, 0.6653, 0.5442, 0.6653, 0.539, 0.6432, 0.6096, 0.5048, 0.5903, 0.5115, 0.5943, 0.5115, 0.6116, 0.5048, 0.5269, 0.6203, 0.5289, 0.6432, 0.539, 0.6432, 0.5372, 0.6203, 0.6096, 0.7358, 0.6297, 0.738, 0.6116, 0.7358, 0.6297, 0.5025, 0.6096, 0.5048, 0.6116, 0.5048, 0.5289, 0.5973, 0.5269, 0.6203, 0.5372, 0.6203, 0.539, 0.5973, 0.5903, 0.7291, 0.6096, 0.7358, 0.6116, 0.7358, 0.5943, 0.7291, 0.5347, 0.5752, 0.5289, 0.5973, 0.539, 0.5973, 0.5442, 0.5752, 0.5726, 0.7182, 0.5903, 0.7291, 0.5943, 0.7291, 0.5783, 0.7182, 0.6116, 0.5048, 0.5943, 0.5115, 0.5996, 0.5115, 0.6143, 0.5048, 0.5372, 0.6203, 0.539, 0.6432, 0.5525, 0.6432, 0.551, 0.6203, 0.6116, 0.7358, 0.6297, 0.738, 0.6143, 0.7358, 0.6297, 0.5025, 0.6116, 0.5048, 0.6143, 0.5048, 0.539, 0.5973, 0.5372, 0.6203, 0.551, 0.6203, 0.5525, 0.5973, 0.5943, 0.7291, 0.6116, 0.7358, 0.6143, 0.7358, 0.5996, 0.7291, 0.5442, 0.5752, 0.539, 0.5973, 0.5525, 0.5973, 0.557, 0.5752, 0.5783, 0.7182, 0.5943, 0.7291, 0.5996, 0.7291, 0.586, 0.7182, 0.5528, 0.5549, 0.5442, 0.5752, 0.557, 0.5752, 0.5643, 0.5549, 0.5643, 0.7035, 0.5783, 0.7182, 0.586, 0.7182, 0.5741, 0.7035, 0.5643, 0.537, 0.5528, 0.5549, 0.5643, 0.5549, 0.5741, 0.537, 0.5528, 0.6857, 0.5643, 0.7035, 0.5741, 0.7035, 0.5643, 0.6857, 0.5783, 0.5224, 0.5643, 0.537, 0.5741, 0.537, 0.586, 0.5224, 0.5442, 0.6653, 0.5528, 0.6857, 0.5643, 0.6857, 0.557, 0.6653, 0.5943, 0.5115, 0.5783, 0.5224, 0.586, 0.5224, 0.5996, 0.5115, 0.539, 0.6432, 0.5442, 0.6653, 0.557, 0.6653, 0.5525, 0.6432, 0.5741, 0.7035, 0.586, 0.7182, 0.5953, 0.7182, 0.586, 0.7035, 0.5741, 0.537, 0.5643, 0.5549, 0.5783, 0.5549, 0.586, 0.537, 0.5643, 0.6857, 0.5741, 0.7035, 0.586, 0.7035, 0.5783, 0.6857, 0.586, 0.5224, 0.5741, 0.537, 0.586, 0.537, 0.5953, 0.5224, 0.557, 0.6653, 0.5643, 0.6857, 0.5783, 0.6857, 0.5726, 0.6653, 0.5996, 0.5115, 0.586, 0.5224, 0.5953, 0.5224, 0.606, 0.5115, 0.5525, 0.6432, 0.557, 0.6653, 0.5726, 0.6653, 0.5691, 0.6432, 0.6143, 0.5048, 0.5996, 0.5115, 0.606, 0.5115, 0.6176, 0.5048, 0.551, 0.6203, 0.5525, 0.6432, 0.5691, 0.6432, 0.5679, 0.6203, 0.6143, 0.7358, 0.6297, 0.738, 0.6176, 0.7358, 0.6297, 0.5025, 0.6143, 0.5048, 0.6176, 0.5048, 0.5525, 0.5973, 0.551, 0.6203, 0.5679, 0.6203, 0.5691, 0.5973, 0.5996, 0.7291, 0.6143, 0.7358, 0.6176, 0.7358, 0.606, 0.7291, 0.557, 0.5752, 0.5525, 0.5973, 0.5691, 0.5973, 0.5726, 0.5752, 0.586, 0.7182, 0.5996, 0.7291, 0.606, 0.7291, 0.5953, 0.7182, 0.5643, 0.5549, 0.557, 0.5752, 0.5726, 0.5752, 0.5783, 0.5549, 0.5679, 0.6203, 0.5691, 0.6432, 0.5879, 0.6432, 0.5871, 0.6203, 0.6176, 0.7358, 0.6297, 0.738, 0.6214, 0.7358, 0.6297, 0.5025, 0.6176, 0.5048, 0.6214, 0.5048, 0.5691, 0.5973, 0.5679, 0.6203, 0.5871, 0.6203, 0.5879, 0.5973, 0.606, 0.7291, 0.6176, 0.7358, 0.6214, 0.7358, 0.6134, 0.7291, 0.5726, 0.5752, 0.5691, 0.5973, 0.5879, 0.5973, 0.5903, 0.5752, 0.5953, 0.7182, 0.606, 0.7291, 0.6134, 0.7291, 0.606, 0.7182, 0.5783, 0.5549, 0.5726, 0.5752, 0.5903, 0.5752, 0.5943, 0.5549, 0.586, 0.7035, 0.5953, 0.7182, 0.606, 0.7182, 0.5996, 0.7035, 0.586, 0.537, 0.5783, 0.5549, 0.5943, 0.5549, 0.5996, 0.537, 0.5783, 0.6857, 0.586, 0.7035, 0.5996, 0.7035, 0.5943, 0.6857, 0.5953, 0.5224, 0.586, 0.537, 0.5996, 0.537, 0.606, 0.5224, 0.5726, 0.6653, 0.5783, 0.6857, 0.5943, 0.6857, 0.5903, 0.6653, 0.606, 0.5115, 0.5953, 0.5224, 0.606, 0.5224, 0.6134, 0.5115, 0.5691, 0.6432, 0.5726, 0.6653, 0.5903, 0.6653, 0.5879, 0.6432, 0.6176, 0.5048, 0.606, 0.5115, 0.6134, 0.5115, 0.6214, 0.5048, 0.5996, 0.537, 0.5943, 0.5549, 0.6116, 0.5549, 0.6143, 0.537, 0.5943, 0.6857, 0.5996, 0.7035, 0.6143, 0.7035, 0.6116, 0.6857, 0.606, 0.5224, 0.5996, 0.537, 0.6143, 0.537, 0.6176, 0.5224, 0.5903, 0.6653, 0.5943, 0.6857, 0.6116, 0.6857, 0.6096, 0.6653, 0.6134, 0.5115, 0.606, 0.5224, 0.6176, 0.5224, 0.6214, 0.5115, 0.5879, 0.6432, 0.5903, 0.6653, 0.6096, 0.6653, 0.6084, 0.6432, 0.6214, 0.5048, 0.6134, 0.5115, 0.6214, 0.5115, 0.6254, 0.5048, 0.5871, 0.6203, 0.5879, 0.6432, 0.6084, 0.6432, 0.608, 0.6203, 0.6214, 0.7358, 0.6297, 0.738, 0.6254, 0.7358, 0.6297, 0.5025, 0.6214, 0.5048, 0.6254, 0.5048, 0.5879, 0.5973, 0.5871, 0.6203, 0.608, 0.6203, 0.6084, 0.5973, 0.6134, 0.7291, 0.6214, 0.7358, 0.6254, 0.7358, 0.6214, 0.7291, 0.5903, 0.5752, 0.5879, 0.5973, 0.6084, 0.5973, 0.6096, 0.5752, 0.606, 0.7182, 0.6134, 0.7291, 0.6214, 0.7291, 0.6176, 0.7182, 0.5943, 0.5549, 0.5903, 0.5752, 0.6096, 0.5752, 0.6116, 0.5549, 0.5996, 0.7035, 0.606, 0.7182, 0.6176, 0.7182, 0.6143, 0.7035, 0.6297, 0.5025, 0.6254, 0.5048, 0.6297, 0.5048, 0.6084, 0.5973, 0.608, 0.6203, 0.6297, 0.6203, 0.6297, 0.5973, 0.6214, 0.7291, 0.6254, 0.7358, 0.6297, 0.7358, 0.6297, 0.7291, 0.6096, 0.5752, 0.6084, 0.5973, 0.6297, 0.5973, 0.6297, 0.5752, 0.6176, 0.7182, 0.6214, 0.7291, 0.6297, 0.7291, 0.6297, 0.7182, 0.6116, 0.5549, 0.6096, 0.5752, 0.6297, 0.5752, 0.6297, 0.5549, 0.6143, 0.7035, 0.6176, 0.7182, 0.6297, 0.7182, 0.6297, 0.7035, 0.6143, 0.537, 0.6116, 0.5549, 0.6297, 0.5549, 0.6297, 0.537, 0.6116, 0.6857, 0.6143, 0.7035, 0.6297, 0.7035, 0.6297, 0.6857, 0.6176, 0.5224, 0.6143, 0.537, 0.6297, 0.537, 0.6297, 0.5224, 0.6096, 0.6653, 0.6116, 0.6857, 0.6297, 0.6857, 0.6297, 0.6653, 0.6214, 0.5115, 0.6176, 0.5224, 0.6297, 0.5224, 0.6297, 0.5115, 0.6084, 0.6432, 0.6096, 0.6653, 0.6297, 0.6653, 0.6297, 0.6432, 0.6254, 0.5048, 0.6214, 0.5115, 0.6297, 0.5115, 0.6297, 0.5048, 0.608, 0.6203, 0.6084, 0.6432, 0.6297, 0.6432, 0.6297, 0.6203, 0.6254, 0.7358, 0.6297, 0.738, 0.6297, 0.7358])
me_sphere.use_remesh_preserve_volume = False
me_sphere.use_remesh_preserve_attributes = False
me_sphere.use_mirror_vertex_groups = False
me_sphere.update()

# ---- objects
ob_sphere = bpy.data.objects.new('Sphere', me_sphere)

# ---- transforms, parenting, visibility, modifiers, constraints
ob_sphere.location = (0.0, 0.0, 0.0)
ob_sphere.lineart.crease_threshold = 0.0

# ---- collection membership
col_collection_1.objects.link(ob_sphere)

# ---- scene / render settings (as saved in the file)
scene.frame_start = 1; scene.frame_end = 250; scene.frame_set(1)
scene.render.engine = 'BLENDER_EEVEE_NEXT'
scene.render.resolution_percentage = 50
scene.render.dither_intensity = 0.0
scene.cycles.use_denoising = False
scene.cycles.samples = 128
scene.cycles.sampling_pattern = 'TABULATED_SOBOL'
scene.cycles.light_sampling_threshold = 0.0
scene.cycles.use_adaptive_sampling = False
scene.cycles.use_light_tree = False
scene.cycles.blur_glossy = 0.0
scene.cycles.sample_clamp_indirect = 0.0
scene.view_settings.view_transform = 'Standard'
bpy.context.view_layer.update()

# ---- added for rendering (the .blend has no active camera and no usable light): camera, sun
cam_auto = bpy.data.cameras.new('AutoCamera')
cam_auto.lens = 50.0
cam_auto.sensor_width = 36.0
cam_auto.clip_end = 1000.0
ob_auto_camera = bpy.data.objects.new('AutoCamera', cam_auto)
scene.collection.objects.link(ob_auto_camera)
ob_auto_camera.location = (3.20507, -3.84609, 2.56406)
ob_auto_camera.rotation_euler = (1.09748, -7.21219e-08, 0.694738)
scene.camera = ob_auto_camera
light_auto_sun = bpy.data.lights.new('AutoSun', 'SUN')
light_auto_sun.energy = 3.0
light_auto_sun.angle = 0.0523599
ob_auto_sun = bpy.data.objects.new('AutoSun', light_auto_sun)
scene.collection.objects.link(ob_auto_sun)
ob_auto_sun.rotation_euler = (0.872665, 0.174533, 0.523599)
bpy.context.view_layer.update()
